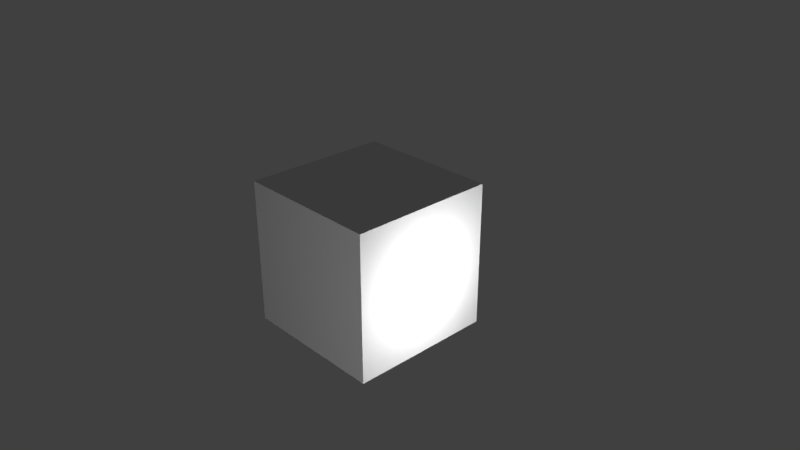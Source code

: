 # Source: anim4.blend  (saved by Blender 2.79.0; exported with 4.5.12 LTS)
import bpy
from mathutils import Matrix  # noqa: F401  (used for matrix-valued properties, if any)

bpy.ops.wm.read_factory_settings(use_empty=True)
scene = bpy.context.scene
scene.name = 'Scene'

# ---- collections
col_collection_1 = bpy.data.collections.new('Collection 1'); scene.collection.children.link(col_collection_1)

# ---- materials (node trees are filled in below, after node groups)
mat_material = bpy.data.materials.new('Material')
mat_material.alpha_threshold = 0.0
mat_material.use_transparent_shadow = False
mat_material.roughness = 0.5
mat_material.line_color = (0.0, 0.0, 0.0, 1.0)

# ---- material node trees

# ---- world
world_world = bpy.data.worlds.new('World'); scene.world = world_world
world_world.color = (0.05088, 0.05088, 0.05088)
world_world.use_sun_shadow = False
world_world.sun_shadow_jitter_overblur = 0.0
world_world.cycles.sampling_method = 'MANUAL'

# ---- cameras
cam_camera_001 = bpy.data.cameras.new('Camera.001')
cam_camera_001.clip_end = 100.0
cam_camera_001.lens = 35.0
cam_camera_001.sensor_width = 32.0
cam_camera_001.sensor_height = 18.0
cam_camera_001.display_size = 2.0
cam_camera_001.dof.focus_distance = 0.0
cam_camera_001.dof.aperture_fstop = 128.0
cam_camera_001.dof.aperture_blades = 6
cam_camera = bpy.data.cameras.new('Camera')
cam_camera.clip_end = 100.0
cam_camera.lens = 35.0
cam_camera.sensor_width = 32.0
cam_camera.sensor_height = 18.0
cam_camera.ortho_scale = 7.314
cam_camera.dof.focus_distance = 0.0
cam_camera.dof.aperture_fstop = 128.0

# ---- lights
light_point_005 = bpy.data.lights.new('Point.005', 'POINT')
light_point_005.transmission_factor = 0.0
light_point_005.energy = 100.0
light_point_005.shadow_buffer_clip_start = 0.5
light_point_005.shadow_soft_size = 0.1
light_point_005.shadow_maximum_resolution = 0.006
light_point_005.use_absolute_resolution = True
light_point_004 = bpy.data.lights.new('Point.004', 'POINT')
light_point_004.transmission_factor = 0.0
light_point_004.energy = 100.0
light_point_004.shadow_buffer_clip_start = 0.5
light_point_004.shadow_soft_size = 0.1
light_point_004.shadow_maximum_resolution = 0.006
light_point_004.use_absolute_resolution = True
light_point_003 = bpy.data.lights.new('Point.003', 'POINT')
light_point_003.transmission_factor = 0.0
light_point_003.energy = 100.0
light_point_003.shadow_buffer_clip_start = 0.5
light_point_003.shadow_soft_size = 0.1
light_point_003.shadow_maximum_resolution = 0.006
light_point_003.use_absolute_resolution = True
light_point_002 = bpy.data.lights.new('Point.002', 'POINT')
light_point_002.transmission_factor = 0.0
light_point_002.energy = 100.0
light_point_002.shadow_buffer_clip_start = 0.5
light_point_002.shadow_soft_size = 0.1
light_point_002.shadow_maximum_resolution = 0.006
light_point_002.use_absolute_resolution = True
light_point_001 = bpy.data.lights.new('Point.001', 'POINT')
light_point_001.transmission_factor = 0.0
light_point_001.energy = 100.0
light_point_001.shadow_buffer_clip_start = 0.5
light_point_001.shadow_soft_size = 0.1
light_point_001.shadow_maximum_resolution = 0.006
light_point_001.use_absolute_resolution = True
light_point = bpy.data.lights.new('Point', 'POINT')
light_point.transmission_factor = 0.0
light_point.energy = 100.0
light_point.shadow_buffer_clip_start = 0.5
light_point.shadow_soft_size = 0.1
light_point.shadow_maximum_resolution = 0.006
light_point.use_absolute_resolution = True

# ---- meshes
me_cube_001 = bpy.data.meshes.new('Cube.001')
me_cube_001.from_pydata([(1.0, 1.0, -1.0), (1.0, -1.0, -1.0), (-1.0, -1.0, -1.0), (-1.0, 1.0, -1.0), (1.0, 1.0, 1.0), (1.0, -1.0, 1.0), (-1.0, -1.0, 1.0), (-1.0, 1.0, 1.0)], [], [(1, 3, 0), (7, 5, 4), (4, 1, 0), (5, 2, 1), (2, 7, 3), (0, 7, 4), (1, 2, 3), (7, 6, 5), (4, 5, 1), (5, 6, 2), (2, 6, 7), (0, 3, 7)])
_uv = me_cube_001.uv_layers.new(name='UVMap')
_uv.uv.foreach_set('vector', [0.3333, 0.6667, 0.0, 1.0, 1.987e-08, 0.6667, 0.3333, 0.6667, 0.0, 0.3333, 0.3333, 0.3333, 0.3333, 0.3333, 0.6667, 1.987e-08, 0.6667, 0.3333, 0.0, 1.291e-07, 0.3333, 0.3333, 2.98e-08, 0.3333, 1.0, 0.3333, 0.6667, 8.941e-08, 1.0, 0.0, 0.6667, 0.3333, 0.3333, 0.6667, 0.3333, 0.3333, 0.3333, 0.6667, 0.3333, 1.0, 0.0, 1.0, 0.3333, 0.6667, 4.967e-08, 0.6667, 0.0, 0.3333, 0.3333, 0.3333, 0.3333, 0.0, 0.6667, 1.987e-08, 0.0, 1.291e-07, 0.3333, 0.0, 0.3333, 0.3333, 1.0, 0.3333, 0.6667, 0.3333, 0.6667, 8.941e-08, 0.6667, 0.3333, 0.6667, 0.6667, 0.3333, 0.6667])
me_cube_001.materials.append(mat_material)
me_cube_001.use_remesh_preserve_volume = False
me_cube_001.use_remesh_preserve_attributes = False
me_cube_001.use_mirror_vertex_groups = False
me_cube_001.update()
me_cube = bpy.data.meshes.new('Cube')
me_cube.from_pydata([(1.0, 1.0, -1.0), (1.0, -1.0, -1.0), (-1.0, -1.0, -1.0), (-1.0, 1.0, -1.0), (1.0, 1.0, 1.0), (1.0, -1.0, 1.0), (-1.0, -1.0, 1.0), (-1.0, 1.0, 1.0)], [], [(1, 3, 0), (7, 5, 4), (4, 1, 0), (5, 2, 1), (2, 7, 3), (0, 7, 4), (1, 2, 3), (7, 6, 5), (4, 5, 1), (5, 6, 2), (2, 6, 7), (0, 3, 7)])
_uv = me_cube.uv_layers.new(name='UVMap')
_uv.uv.foreach_set('vector', [0.3333, 0.6667, 0.0, 1.0, 1.987e-08, 0.6667, 0.3333, 0.6667, 0.0, 0.3333, 0.3333, 0.3333, 0.3333, 0.3333, 0.6667, 1.987e-08, 0.6667, 0.3333, 0.0, 1.291e-07, 0.3333, 0.3333, 2.98e-08, 0.3333, 1.0, 0.3333, 0.6667, 8.941e-08, 1.0, 0.0, 0.6667, 0.3333, 0.3333, 0.6667, 0.3333, 0.3333, 0.3333, 0.6667, 0.3333, 1.0, 0.0, 1.0, 0.3333, 0.6667, 4.967e-08, 0.6667, 0.0, 0.3333, 0.3333, 0.3333, 0.3333, 0.0, 0.6667, 1.987e-08, 0.0, 1.291e-07, 0.3333, 0.0, 0.3333, 0.3333, 1.0, 0.3333, 0.6667, 0.3333, 0.6667, 8.941e-08, 0.6667, 0.3333, 0.6667, 0.6667, 0.3333, 0.6667])
me_cube.materials.append(mat_material)
me_cube.use_remesh_preserve_volume = False
me_cube.use_remesh_preserve_attributes = False
me_cube.use_mirror_vertex_groups = False
me_cube.update()

# ---- objects
ob_point_005 = bpy.data.objects.new('Point.005', light_point_005)
ob_point_004 = bpy.data.objects.new('Point.004', light_point_004)
ob_point_003 = bpy.data.objects.new('Point.003', light_point_003)
ob_point_002 = bpy.data.objects.new('Point.002', light_point_002)
ob_point_001 = bpy.data.objects.new('Point.001', light_point_001)
ob_point = bpy.data.objects.new('Point', light_point)
ob_camera_001 = bpy.data.objects.new('Camera.001', cam_camera_001)
ob_cube_001 = bpy.data.objects.new('Cube.001', me_cube_001)
ob_cube = bpy.data.objects.new('Cube', me_cube)
ob_camera = bpy.data.objects.new('Camera', cam_camera)

# ---- transforms, parenting, visibility, modifiers, constraints
ob_point_005.location = (22.0, -10.0, 0.0)
ob_point_005.lineart.crease_threshold = 0.0
ob_point_004.location = (-4.0, 6.0, 0.0)
ob_point_004.lineart.crease_threshold = 0.0
ob_point_003.location = (3.0, -5.0, 0.0)
ob_point_003.lineart.crease_threshold = 0.0
ob_point_002.location = (8.0, 0.0, 0.0)
ob_point_002.lineart.crease_threshold = 0.0
ob_point_001.location = (0.0, 6.0, 0.0)
ob_point_001.lineart.crease_threshold = 0.0
ob_point.location = (2.0, 0.0, 0.0)
ob_point.lineart.crease_threshold = 0.0
ob_camera_001.location = (-6.0, 0.0, 0.0)
ob_camera_001.rotation_euler = (0.5236, -0.0, -0.0)
ob_camera_001.lineart.crease_threshold = 0.0
ob_cube_001.location = (10.0, 0.0, 0.0)
ob_cube_001.lock_rotations_4d = False
ob_cube_001.empty_display_type = 'ARROWS'
ob_cube_001.lineart.crease_threshold = 0.0
ob_cube.location = (0.0, 0.0, 0.0)
ob_cube.lock_rotations_4d = False
ob_cube.empty_display_type = 'ARROWS'
ob_cube.lineart.crease_threshold = 0.0
ob_camera.location = (7.481, -6.508, 5.344)
ob_camera.rotation_euler = (1.109, 0.0, 0.8149)
ob_camera.lock_rotations_4d = False
ob_camera.empty_display_type = 'ARROWS'
ob_camera.color = (0.0, 0.0, 0.0, 0.0)
ob_camera.display_type = 'WIRE'
ob_camera.lineart.crease_threshold = 0.0

# ---- collection membership
col_collection_1.objects.link(ob_point_005)
col_collection_1.objects.link(ob_point_004)
col_collection_1.objects.link(ob_point_003)
col_collection_1.objects.link(ob_point_002)
col_collection_1.objects.link(ob_point_001)
col_collection_1.objects.link(ob_point)
col_collection_1.objects.link(ob_camera_001)
col_collection_1.objects.link(ob_cube_001)
col_collection_1.objects.link(ob_cube)
col_collection_1.objects.link(ob_camera)

# ---- scene / render settings (as saved in the file)
scene.camera = ob_camera
scene.frame_start = 1; scene.frame_end = 300; scene.frame_set(1)
scene.render.engine = 'BLENDER_EEVEE_NEXT'
scene.render.resolution_percentage = 50
scene.render.dither_intensity = 0.0
scene.cycles.use_denoising = False
scene.cycles.samples = 128
scene.cycles.sampling_pattern = 'TABULATED_SOBOL'
scene.cycles.use_adaptive_sampling = False
scene.cycles.use_light_tree = False
scene.cycles.blur_glossy = 0.0
scene.cycles.sample_clamp_indirect = 0.0
scene.view_settings.view_transform = 'Standard'
bpy.context.view_layer.update()
